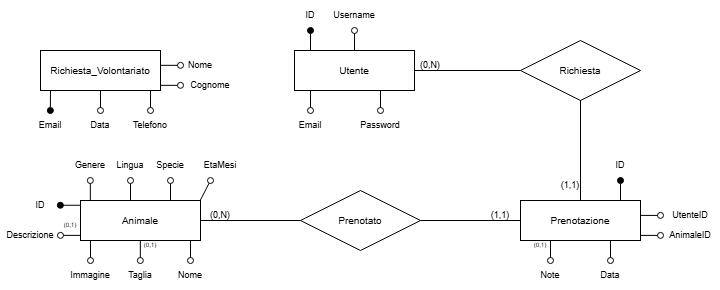

The diagram above was exported from draw.io. Its source (the exported page's mxGraphModel, read from the mxfile embedded in the PNG):
<mxGraphModel dx="1042" dy="562" grid="1" gridSize="10" guides="1" tooltips="1" connect="1" arrows="1" fold="1" page="1" pageScale="1" pageWidth="827" pageHeight="1169" math="0" shadow="0">
  <root>
    <mxCell id="0" />
    <mxCell id="1" parent="0" />
    <mxCell id="wEIbv-WCXwm4xtoCAzJR-1" parent="1" style="rounded=0;whiteSpace=wrap;html=1;fontSize=10;" value="Richiesta_Volontariato" vertex="1">
      <mxGeometry height="40" width="120" x="100" y="80" as="geometry" />
    </mxCell>
    <mxCell id="wEIbv-WCXwm4xtoCAzJR-2" edge="1" parent="1" style="endArrow=none;html=1;rounded=0;entryX=0.083;entryY=1.009;entryDx=0;entryDy=0;endFill=0;startArrow=oval;startFill=1;entryPerimeter=0;" target="wEIbv-WCXwm4xtoCAzJR-1" value="">
      <mxGeometry height="50" relative="1" width="50" as="geometry">
        <mxPoint x="109.86" y="140" as="sourcePoint" />
        <mxPoint x="109.86" y="130" as="targetPoint" />
      </mxGeometry>
    </mxCell>
    <mxCell id="wEIbv-WCXwm4xtoCAzJR-4" edge="1" parent="1" style="endArrow=none;html=1;rounded=0;entryX=1;entryY=0.25;entryDx=0;entryDy=0;endFill=0;startArrow=oval;startFill=0;" value="">
      <mxGeometry height="50" relative="1" width="50" as="geometry">
        <mxPoint x="240" y="94.83" as="sourcePoint" />
        <mxPoint x="220" y="94.83" as="targetPoint" />
      </mxGeometry>
    </mxCell>
    <mxCell id="wEIbv-WCXwm4xtoCAzJR-6" edge="1" parent="1" style="endArrow=none;html=1;rounded=0;entryX=1;entryY=0.25;entryDx=0;entryDy=0;endFill=0;startArrow=oval;startFill=0;" value="">
      <mxGeometry height="50" relative="1" width="50" as="geometry">
        <mxPoint x="240" y="114.83" as="sourcePoint" />
        <mxPoint x="220" y="114.83" as="targetPoint" />
      </mxGeometry>
    </mxCell>
    <mxCell id="wEIbv-WCXwm4xtoCAzJR-10" parent="1" style="text;html=1;whiteSpace=wrap;strokeColor=none;fillColor=none;align=center;verticalAlign=middle;rounded=0;fontSize=9;" value="Email" vertex="1">
      <mxGeometry height="30" width="60" x="80" y="140" as="geometry" />
    </mxCell>
    <mxCell id="wEIbv-WCXwm4xtoCAzJR-11" parent="1" style="text;html=1;whiteSpace=wrap;strokeColor=none;fillColor=none;align=center;verticalAlign=middle;rounded=0;fontSize=9;" value="Nome" vertex="1">
      <mxGeometry height="30" width="60" x="230" y="80" as="geometry" />
    </mxCell>
    <mxCell id="wEIbv-WCXwm4xtoCAzJR-12" parent="1" style="text;html=1;whiteSpace=wrap;strokeColor=none;fillColor=none;align=center;verticalAlign=middle;rounded=0;fontSize=9;" value="Cognome" vertex="1">
      <mxGeometry height="30" width="60" x="240" y="100" as="geometry" />
    </mxCell>
    <mxCell id="wEIbv-WCXwm4xtoCAzJR-13" edge="1" parent="1" style="endArrow=none;html=1;rounded=0;entryX=0.5;entryY=1;entryDx=0;entryDy=0;endFill=0;startArrow=oval;startFill=0;" target="wEIbv-WCXwm4xtoCAzJR-1" value="">
      <mxGeometry height="50" relative="1" width="50" as="geometry">
        <mxPoint x="160" y="140" as="sourcePoint" />
        <mxPoint x="170" y="140" as="targetPoint" />
      </mxGeometry>
    </mxCell>
    <mxCell id="wEIbv-WCXwm4xtoCAzJR-14" parent="1" style="text;html=1;whiteSpace=wrap;strokeColor=none;fillColor=none;align=center;verticalAlign=middle;rounded=0;fontSize=9;" value="Data" vertex="1">
      <mxGeometry height="30" width="60" x="130" y="140" as="geometry" />
    </mxCell>
    <mxCell id="wEIbv-WCXwm4xtoCAzJR-15" edge="1" parent="1" style="endArrow=none;html=1;rounded=0;entryX=0.5;entryY=1;entryDx=0;entryDy=0;endFill=0;startArrow=oval;startFill=0;" value="">
      <mxGeometry height="50" relative="1" width="50" as="geometry">
        <mxPoint x="210" y="140" as="sourcePoint" />
        <mxPoint x="210" y="120" as="targetPoint" />
      </mxGeometry>
    </mxCell>
    <mxCell id="wEIbv-WCXwm4xtoCAzJR-16" parent="1" style="text;html=1;whiteSpace=wrap;strokeColor=none;fillColor=none;align=center;verticalAlign=middle;rounded=0;fontSize=9;" value="Telefono" vertex="1">
      <mxGeometry height="30" width="60" x="180" y="140" as="geometry" />
    </mxCell>
    <mxCell id="wEIbv-WCXwm4xtoCAzJR-17" parent="1" style="rounded=0;whiteSpace=wrap;html=1;fontSize=10;" value="Utente" vertex="1">
      <mxGeometry height="40" width="120" x="354" y="80" as="geometry" />
    </mxCell>
    <mxCell id="wEIbv-WCXwm4xtoCAzJR-18" edge="1" parent="1" style="endArrow=none;html=1;rounded=0;entryX=0.25;entryY=0;entryDx=0;entryDy=0;endFill=0;startArrow=oval;startFill=1;" value="">
      <mxGeometry height="50" relative="1" width="50" as="geometry">
        <mxPoint x="370" y="60" as="sourcePoint" />
        <mxPoint x="370" y="80" as="targetPoint" />
      </mxGeometry>
    </mxCell>
    <mxCell id="wEIbv-WCXwm4xtoCAzJR-19" parent="1" style="text;html=1;whiteSpace=wrap;strokeColor=none;fillColor=none;align=center;verticalAlign=middle;rounded=0;fontSize=9;" value="ID" vertex="1">
      <mxGeometry height="30" width="60" x="340" y="30" as="geometry" />
    </mxCell>
    <mxCell id="wEIbv-WCXwm4xtoCAzJR-20" edge="1" parent="1" style="endArrow=none;html=1;rounded=0;entryX=0.5;entryY=0;entryDx=0;entryDy=0;endFill=0;startArrow=oval;startFill=0;" target="wEIbv-WCXwm4xtoCAzJR-17" value="">
      <mxGeometry height="50" relative="1" width="50" as="geometry">
        <mxPoint x="414" y="60" as="sourcePoint" />
        <mxPoint x="413" y="40" as="targetPoint" />
      </mxGeometry>
    </mxCell>
    <mxCell id="wEIbv-WCXwm4xtoCAzJR-21" parent="1" style="text;html=1;whiteSpace=wrap;strokeColor=none;fillColor=none;align=center;verticalAlign=middle;rounded=0;fontSize=9;" value="Username" vertex="1">
      <mxGeometry height="30" width="60" x="384" y="30" as="geometry" />
    </mxCell>
    <mxCell id="wEIbv-WCXwm4xtoCAzJR-22" edge="1" parent="1" style="endArrow=none;html=1;rounded=0;endFill=0;startArrow=oval;startFill=0;" value="">
      <mxGeometry height="50" relative="1" width="50" as="geometry">
        <mxPoint x="370" y="140" as="sourcePoint" />
        <mxPoint x="370" y="120" as="targetPoint" />
      </mxGeometry>
    </mxCell>
    <mxCell id="wEIbv-WCXwm4xtoCAzJR-23" parent="1" style="text;html=1;whiteSpace=wrap;strokeColor=none;fillColor=none;align=center;verticalAlign=middle;rounded=0;fontSize=9;" value="Email" vertex="1">
      <mxGeometry height="30" width="60" x="340" y="140" as="geometry" />
    </mxCell>
    <mxCell id="wEIbv-WCXwm4xtoCAzJR-24" edge="1" parent="1" style="endArrow=none;html=1;rounded=0;endFill=0;startArrow=oval;startFill=0;" value="">
      <mxGeometry height="50" relative="1" width="50" as="geometry">
        <mxPoint x="440" y="140" as="sourcePoint" />
        <mxPoint x="440" y="120" as="targetPoint" />
      </mxGeometry>
    </mxCell>
    <mxCell id="wEIbv-WCXwm4xtoCAzJR-25" parent="1" style="text;html=1;whiteSpace=wrap;strokeColor=none;fillColor=none;align=center;verticalAlign=middle;rounded=0;fontSize=9;" value="Password" vertex="1">
      <mxGeometry height="30" width="60" x="410" y="140" as="geometry" />
    </mxCell>
    <mxCell id="wEIbv-WCXwm4xtoCAzJR-26" edge="1" parent="1" source="wEIbv-WCXwm4xtoCAzJR-17" style="endArrow=none;html=1;rounded=0;exitX=1;exitY=0.5;exitDx=0;exitDy=0;" value="">
      <mxGeometry height="50" relative="1" width="50" as="geometry">
        <mxPoint x="510" y="110" as="sourcePoint" />
        <mxPoint x="580" y="100" as="targetPoint" />
      </mxGeometry>
    </mxCell>
    <mxCell id="wEIbv-WCXwm4xtoCAzJR-27" parent="1" style="rhombus;whiteSpace=wrap;html=1;fontSize=10;" value="Richiesta" vertex="1">
      <mxGeometry height="60" width="120" x="580" y="70" as="geometry" />
    </mxCell>
    <mxCell id="wEIbv-WCXwm4xtoCAzJR-28" parent="1" style="rounded=0;whiteSpace=wrap;html=1;fontSize=10;" value="Prenotazione" vertex="1">
      <mxGeometry height="40" width="120" x="580" y="230" as="geometry" />
    </mxCell>
    <mxCell id="wEIbv-WCXwm4xtoCAzJR-29" edge="1" parent="1" source="wEIbv-WCXwm4xtoCAzJR-28" style="endArrow=none;html=1;rounded=0;entryX=0.5;entryY=1;entryDx=0;entryDy=0;exitX=0.5;exitY=0;exitDx=0;exitDy=0;" target="wEIbv-WCXwm4xtoCAzJR-27" value="">
      <mxGeometry height="50" relative="1" width="50" as="geometry">
        <mxPoint x="440" y="230" as="sourcePoint" />
        <mxPoint x="490" y="180" as="targetPoint" />
      </mxGeometry>
    </mxCell>
    <mxCell id="wEIbv-WCXwm4xtoCAzJR-30" parent="1" style="text;html=1;whiteSpace=wrap;strokeColor=none;fillColor=none;align=center;verticalAlign=middle;rounded=0;fontSize=9;" value="(0,N)" vertex="1">
      <mxGeometry height="30" width="60" x="460" y="80" as="geometry" />
    </mxCell>
    <mxCell id="wEIbv-WCXwm4xtoCAzJR-31" parent="1" style="text;html=1;whiteSpace=wrap;strokeColor=none;fillColor=none;align=center;verticalAlign=middle;rounded=0;fontSize=9;" value="(1,1)" vertex="1">
      <mxGeometry height="30" width="60" x="600" y="200" as="geometry" />
    </mxCell>
    <mxCell id="wEIbv-WCXwm4xtoCAzJR-32" edge="1" parent="1" style="endArrow=none;html=1;rounded=0;entryX=0.25;entryY=0;entryDx=0;entryDy=0;endFill=0;startArrow=oval;startFill=1;" value="">
      <mxGeometry height="50" relative="1" width="50" as="geometry">
        <mxPoint x="680" y="210" as="sourcePoint" />
        <mxPoint x="680" y="230" as="targetPoint" />
      </mxGeometry>
    </mxCell>
    <mxCell id="wEIbv-WCXwm4xtoCAzJR-33" parent="1" style="text;html=1;whiteSpace=wrap;strokeColor=none;fillColor=none;align=center;verticalAlign=middle;rounded=0;fontSize=9;" value="ID" vertex="1">
      <mxGeometry height="30" width="60" x="650" y="180" as="geometry" />
    </mxCell>
    <mxCell id="wEIbv-WCXwm4xtoCAzJR-34" edge="1" parent="1" style="endArrow=none;html=1;rounded=0;endFill=0;startArrow=oval;startFill=0;entryX=1;entryY=0.25;entryDx=0;entryDy=0;" value="">
      <mxGeometry height="50" relative="1" width="50" as="geometry">
        <Array as="points">
          <mxPoint x="700" y="244.91" />
        </Array>
        <mxPoint x="720" y="244.91" as="sourcePoint" />
        <mxPoint x="700.0000000000001" y="244.91" as="targetPoint" />
      </mxGeometry>
    </mxCell>
    <mxCell id="wEIbv-WCXwm4xtoCAzJR-35" edge="1" parent="1" style="endArrow=none;html=1;rounded=0;endFill=0;startArrow=oval;startFill=0;entryX=1;entryY=0.25;entryDx=0;entryDy=0;" value="">
      <mxGeometry height="50" relative="1" width="50" as="geometry">
        <mxPoint x="720" y="264.91" as="sourcePoint" />
        <mxPoint x="700" y="264.91" as="targetPoint" />
      </mxGeometry>
    </mxCell>
    <mxCell id="wEIbv-WCXwm4xtoCAzJR-36" parent="1" style="text;html=1;whiteSpace=wrap;strokeColor=none;fillColor=none;align=center;verticalAlign=middle;rounded=0;fontSize=9;" value="UtenteID" vertex="1">
      <mxGeometry height="30" width="60" x="720" y="230" as="geometry" />
    </mxCell>
    <mxCell id="wEIbv-WCXwm4xtoCAzJR-37" parent="1" style="text;html=1;whiteSpace=wrap;strokeColor=none;fillColor=none;align=center;verticalAlign=middle;rounded=0;fontSize=9;" value="AnimaleID" vertex="1">
      <mxGeometry height="30" width="60" x="720" y="250" as="geometry" />
    </mxCell>
    <mxCell id="wEIbv-WCXwm4xtoCAzJR-39" edge="1" parent="1" style="endArrow=none;html=1;rounded=0;endFill=0;startArrow=oval;startFill=0;" value="">
      <mxGeometry height="50" relative="1" width="50" as="geometry">
        <mxPoint x="610" y="290" as="sourcePoint" />
        <mxPoint x="610" y="270" as="targetPoint" />
      </mxGeometry>
    </mxCell>
    <mxCell id="wEIbv-WCXwm4xtoCAzJR-40" parent="1" style="text;html=1;whiteSpace=wrap;strokeColor=none;fillColor=none;align=center;verticalAlign=middle;rounded=0;fontSize=9;" value="Note" vertex="1">
      <mxGeometry height="30" width="60" x="580" y="290" as="geometry" />
    </mxCell>
    <mxCell id="wEIbv-WCXwm4xtoCAzJR-41" edge="1" parent="1" style="endArrow=none;html=1;rounded=0;endFill=0;startArrow=oval;startFill=0;" value="">
      <mxGeometry height="50" relative="1" width="50" as="geometry">
        <mxPoint x="670" y="290" as="sourcePoint" />
        <mxPoint x="670" y="270" as="targetPoint" />
      </mxGeometry>
    </mxCell>
    <mxCell id="wEIbv-WCXwm4xtoCAzJR-42" parent="1" style="text;html=1;whiteSpace=wrap;strokeColor=none;fillColor=none;align=center;verticalAlign=middle;rounded=0;fontSize=9;" value="Data" vertex="1">
      <mxGeometry height="30" width="60" x="640" y="290" as="geometry" />
    </mxCell>
    <mxCell id="wEIbv-WCXwm4xtoCAzJR-43" edge="1" parent="1" style="endArrow=none;html=1;rounded=0;entryX=0;entryY=0.5;entryDx=0;entryDy=0;" target="wEIbv-WCXwm4xtoCAzJR-28" value="">
      <mxGeometry height="50" relative="1" width="50" as="geometry">
        <mxPoint x="480" y="250" as="sourcePoint" />
        <mxPoint x="530" y="210" as="targetPoint" />
      </mxGeometry>
    </mxCell>
    <mxCell id="wEIbv-WCXwm4xtoCAzJR-44" parent="1" style="text;html=1;whiteSpace=wrap;strokeColor=none;fillColor=none;align=center;verticalAlign=middle;rounded=0;fontSize=9;" value="(1,1)" vertex="1">
      <mxGeometry height="30" width="60" x="530" y="230" as="geometry" />
    </mxCell>
    <mxCell id="wEIbv-WCXwm4xtoCAzJR-46" parent="1" style="rhombus;whiteSpace=wrap;html=1;fontSize=10;" value="Prenotato" vertex="1">
      <mxGeometry height="60" width="120" x="360" y="220" as="geometry" />
    </mxCell>
    <mxCell id="wEIbv-WCXwm4xtoCAzJR-47" edge="1" parent="1" style="endArrow=none;html=1;rounded=0;exitX=1;exitY=0.5;exitDx=0;exitDy=0;" value="">
      <mxGeometry height="50" relative="1" width="50" as="geometry">
        <mxPoint x="254" y="250" as="sourcePoint" />
        <mxPoint x="360" y="250" as="targetPoint" />
      </mxGeometry>
    </mxCell>
    <mxCell id="wEIbv-WCXwm4xtoCAzJR-48" parent="1" style="text;html=1;whiteSpace=wrap;strokeColor=none;fillColor=none;align=center;verticalAlign=middle;rounded=0;fontSize=9;" value="(0,N)" vertex="1">
      <mxGeometry height="30" width="60" x="250" y="230" as="geometry" />
    </mxCell>
    <mxCell id="wEIbv-WCXwm4xtoCAzJR-50" parent="1" style="rounded=0;whiteSpace=wrap;html=1;fontSize=10;" value="Animale" vertex="1">
      <mxGeometry height="40" width="120" x="140" y="230" as="geometry" />
    </mxCell>
    <mxCell id="wEIbv-WCXwm4xtoCAzJR-51" edge="1" parent="1" style="endArrow=none;html=1;rounded=0;entryX=0;entryY=0.25;entryDx=0;entryDy=0;endFill=0;startArrow=oval;startFill=1;" value="">
      <mxGeometry height="50" relative="1" width="50" as="geometry">
        <mxPoint x="119.86" y="234.77" as="sourcePoint" />
        <mxPoint x="140" y="234.76999999999995" as="targetPoint" />
      </mxGeometry>
    </mxCell>
    <mxCell id="wEIbv-WCXwm4xtoCAzJR-52" parent="1" style="text;html=1;whiteSpace=wrap;strokeColor=none;fillColor=none;align=center;verticalAlign=middle;rounded=0;fontSize=9;" value="ID" vertex="1">
      <mxGeometry height="30" width="60" x="70" y="220" as="geometry" />
    </mxCell>
    <mxCell id="wEIbv-WCXwm4xtoCAzJR-53" edge="1" parent="1" style="endArrow=none;html=1;rounded=0;entryX=0;entryY=0.75;entryDx=0;entryDy=0;endFill=0;startArrow=oval;startFill=0;" value="">
      <mxGeometry height="50" relative="1" width="50" as="geometry">
        <mxPoint x="120" y="264.89" as="sourcePoint" />
        <mxPoint x="140" y="264.89" as="targetPoint" />
      </mxGeometry>
    </mxCell>
    <mxCell id="wEIbv-WCXwm4xtoCAzJR-54" parent="1" style="text;html=1;whiteSpace=wrap;strokeColor=none;fillColor=none;align=center;verticalAlign=middle;rounded=0;fontSize=9;" value="Descrizione" vertex="1">
      <mxGeometry height="30" width="60" x="60" y="250" as="geometry" />
    </mxCell>
    <mxCell id="wEIbv-WCXwm4xtoCAzJR-55" edge="1" parent="1" style="endArrow=none;html=1;rounded=0;entryX=0.5;entryY=1;entryDx=0;entryDy=0;endFill=0;startArrow=oval;startFill=0;" value="">
      <mxGeometry height="50" relative="1" width="50" as="geometry">
        <mxPoint x="150" y="290" as="sourcePoint" />
        <mxPoint x="150" y="270" as="targetPoint" />
      </mxGeometry>
    </mxCell>
    <mxCell id="wEIbv-WCXwm4xtoCAzJR-56" parent="1" style="text;html=1;whiteSpace=wrap;strokeColor=none;fillColor=none;align=center;verticalAlign=middle;rounded=0;fontSize=9;" value="Immagine" vertex="1">
      <mxGeometry height="30" width="60" x="120" y="290" as="geometry" />
    </mxCell>
    <mxCell id="wEIbv-WCXwm4xtoCAzJR-57" edge="1" parent="1" style="endArrow=none;html=1;rounded=0;entryX=0.5;entryY=1;entryDx=0;entryDy=0;endFill=0;startArrow=oval;startFill=0;" value="">
      <mxGeometry height="50" relative="1" width="50" as="geometry">
        <mxPoint x="199.84" y="290" as="sourcePoint" />
        <mxPoint x="199.84" y="270" as="targetPoint" />
      </mxGeometry>
    </mxCell>
    <mxCell id="wEIbv-WCXwm4xtoCAzJR-58" parent="1" style="text;html=1;whiteSpace=wrap;strokeColor=none;fillColor=none;align=center;verticalAlign=middle;rounded=0;fontSize=9;" value="Taglia" vertex="1">
      <mxGeometry height="30" width="60" x="170" y="290" as="geometry" />
    </mxCell>
    <mxCell id="wEIbv-WCXwm4xtoCAzJR-59" edge="1" parent="1" style="endArrow=none;html=1;rounded=0;entryX=0.5;entryY=1;entryDx=0;entryDy=0;endFill=0;startArrow=oval;startFill=0;" value="">
      <mxGeometry height="50" relative="1" width="50" as="geometry">
        <mxPoint x="250" y="290" as="sourcePoint" />
        <mxPoint x="250" y="270" as="targetPoint" />
      </mxGeometry>
    </mxCell>
    <mxCell id="wEIbv-WCXwm4xtoCAzJR-60" parent="1" style="text;html=1;whiteSpace=wrap;strokeColor=none;fillColor=none;align=center;verticalAlign=middle;rounded=0;fontSize=9;" value="Nome" vertex="1">
      <mxGeometry height="30" width="60" x="220" y="290" as="geometry" />
    </mxCell>
    <mxCell id="wEIbv-WCXwm4xtoCAzJR-61" edge="1" parent="1" style="endArrow=none;html=1;rounded=0;entryX=0.25;entryY=0;entryDx=0;entryDy=0;endFill=0;startArrow=oval;startFill=0;" value="">
      <mxGeometry height="50" relative="1" width="50" as="geometry">
        <mxPoint x="149.84" y="210" as="sourcePoint" />
        <mxPoint x="149.84" y="230" as="targetPoint" />
      </mxGeometry>
    </mxCell>
    <mxCell id="wEIbv-WCXwm4xtoCAzJR-62" parent="1" style="text;html=1;whiteSpace=wrap;strokeColor=none;fillColor=none;align=center;verticalAlign=middle;rounded=0;fontSize=9;" value="Genere" vertex="1">
      <mxGeometry height="30" width="60" x="120" y="180" as="geometry" />
    </mxCell>
    <mxCell id="wEIbv-WCXwm4xtoCAzJR-63" edge="1" parent="1" style="endArrow=none;html=1;rounded=0;entryX=0.25;entryY=0;entryDx=0;entryDy=0;endFill=0;startArrow=oval;startFill=0;" value="">
      <mxGeometry height="50" relative="1" width="50" as="geometry">
        <mxPoint x="190" y="210" as="sourcePoint" />
        <mxPoint x="190" y="230" as="targetPoint" />
      </mxGeometry>
    </mxCell>
    <mxCell id="wEIbv-WCXwm4xtoCAzJR-64" parent="1" style="text;html=1;whiteSpace=wrap;strokeColor=none;fillColor=none;align=center;verticalAlign=middle;rounded=0;fontSize=9;" value="Lingua" vertex="1">
      <mxGeometry height="30" width="60" x="160" y="180" as="geometry" />
    </mxCell>
    <mxCell id="wEIbv-WCXwm4xtoCAzJR-65" edge="1" parent="1" style="endArrow=none;html=1;rounded=0;entryX=0.25;entryY=0;entryDx=0;entryDy=0;endFill=0;startArrow=oval;startFill=0;" value="">
      <mxGeometry height="50" relative="1" width="50" as="geometry">
        <mxPoint x="230.00000000000003" y="210" as="sourcePoint" />
        <mxPoint x="230.00000000000003" y="230" as="targetPoint" />
      </mxGeometry>
    </mxCell>
    <mxCell id="wEIbv-WCXwm4xtoCAzJR-66" parent="1" style="text;html=1;whiteSpace=wrap;strokeColor=none;fillColor=none;align=center;verticalAlign=middle;rounded=0;fontSize=9;" value="Specie" vertex="1">
      <mxGeometry height="30" width="60" x="200" y="180" as="geometry" />
    </mxCell>
    <mxCell id="wEIbv-WCXwm4xtoCAzJR-68" edge="1" parent="1" style="endArrow=none;html=1;rounded=0;entryX=0.25;entryY=0;entryDx=0;entryDy=0;endFill=0;startArrow=oval;startFill=0;" value="">
      <mxGeometry height="50" relative="1" width="50" as="geometry">
        <mxPoint x="270" y="210" as="sourcePoint" />
        <mxPoint x="259.68" y="230" as="targetPoint" />
      </mxGeometry>
    </mxCell>
    <mxCell id="wEIbv-WCXwm4xtoCAzJR-69" parent="1" style="text;html=1;whiteSpace=wrap;strokeColor=none;fillColor=none;align=center;verticalAlign=middle;rounded=0;fontSize=9;" value="EtaMesi" vertex="1">
      <mxGeometry height="30" width="60" x="250" y="180" as="geometry" />
    </mxCell>
    <mxCell id="wEIbv-WCXwm4xtoCAzJR-71" parent="1" style="text;html=1;whiteSpace=wrap;strokeColor=none;fillColor=none;align=center;verticalAlign=middle;rounded=0;fontSize=6;" value="(0,1)" vertex="1">
      <mxGeometry height="30" width="60" x="180" y="260" as="geometry" />
    </mxCell>
    <mxCell id="wEIbv-WCXwm4xtoCAzJR-72" parent="1" style="text;html=1;whiteSpace=wrap;strokeColor=none;fillColor=none;align=center;verticalAlign=middle;rounded=0;fontSize=6;" value="(0,1)" vertex="1">
      <mxGeometry height="30" width="60" x="100" y="240" as="geometry" />
    </mxCell>
    <mxCell id="wEIbv-WCXwm4xtoCAzJR-73" parent="1" style="text;html=1;whiteSpace=wrap;strokeColor=none;fillColor=none;align=center;verticalAlign=middle;rounded=0;fontSize=6;" value="(0,1)" vertex="1">
      <mxGeometry height="30" width="60" x="570" y="260" as="geometry" />
    </mxCell>
  </root>
</mxGraphModel>